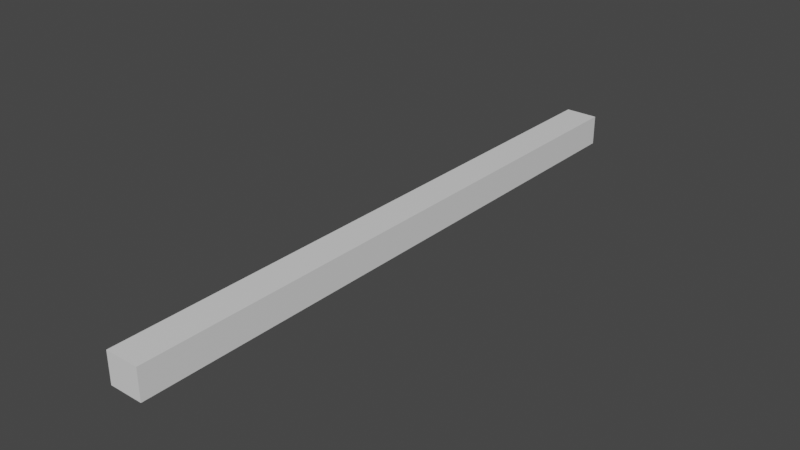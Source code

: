 # Source: LightRow.blend  (saved by Blender 2.81.16; exported with 4.5.12 LTS)
import bpy
from mathutils import Matrix  # noqa: F401  (used for matrix-valued properties, if any)

bpy.ops.wm.read_factory_settings(use_empty=True)
scene = bpy.context.scene
scene.name = 'Scene'

# ---- collections
col_collection = bpy.data.collections.new('Collection'); scene.collection.children.link(col_collection)

# ---- materials (node trees are filled in below, after node groups)
mat_material = bpy.data.materials.new('Material')
mat_material.alpha_threshold = 0.0
mat_material.use_transparent_shadow = False
mat_material.line_color = (0.0, 0.0, 0.0, 1.0)

# ---- material node trees
mat_material.use_nodes = True; mat_material.node_tree.nodes.clear()
_N = mat_material.node_tree.nodes; _L = mat_material.node_tree.links
n0 = _N.new('ShaderNodeOutputMaterial'); n0.name = 'Material Output'; n0.location = (300, 300)
n1 = _N.new('ShaderNodeBsdfPrincipled'); n1.name = 'Principled BSDF'; n1.location = (10, 300)
n1.distribution = 'GGX'
n1.subsurface_method = 'BURLEY'
n1.inputs[2].default_value = 0.4
n1.inputs[3].default_value = 1.45
n1.inputs[27].default_value = (0.0, 0.0, 0.0, 1.0)
n1.inputs[28].default_value = 1.0
_L.new(n1.outputs[0], n0.inputs[0])
n0.is_active_output = True

# ---- world
world_world = bpy.data.worlds.new('World'); scene.world = world_world
world_world.use_nodes = True; world_world.node_tree.nodes.clear()
_N = world_world.node_tree.nodes; _L = world_world.node_tree.links
n0 = _N.new('ShaderNodeOutputWorld'); n0.name = 'World Output'; n0.location = (300, 300)
n1 = _N.new('ShaderNodeBackground'); n1.name = 'Background'; n1.location = (10, 300)
n1.inputs[0].default_value = (0.05088, 0.05088, 0.05088, 1.0)
_L.new(n1.outputs[0], n0.inputs[0])
n0.is_active_output = True
world_world.color = (0.05088, 0.05088, 0.05088)
world_world.use_sun_shadow = False
world_world.sun_shadow_jitter_overblur = 0.0

# ---- meshes
me_cube = bpy.data.meshes.new('Cube')
me_cube.from_pydata([(1.0, 1.0, 1.0), (0.9103, 0.9657, -1.0), (1.0, -1.0, 1.0), (0.9103, -0.9657, -1.0), (-1.0, 1.0, 1.0), (-0.9274, 0.965, -1.0), (-1.0, -1.0, 1.0), (-0.9274, -0.965, -1.0), (-1.0, 1.0, -1.0), (-1.0, -1.0, -1.0), (1.0, 1.0, -1.0), (1.0, -1.0, -1.0), (-0.9274, 0.965, -0.9472), (-0.9274, -0.965, -0.9472), (0.9103, 0.9657, -0.9472), (0.9103, -0.9657, -0.9472)], [], [(0, 4, 6, 2), (11, 2, 6, 9), (9, 6, 4, 8), (3, 7, 13, 15), (10, 0, 2, 11), (8, 4, 0, 10), (5, 7, 9, 8), (1, 5, 8, 10), (7, 3, 11, 9), (3, 1, 10, 11), (7, 5, 12, 13), (1, 3, 15, 14), (5, 1, 14, 12)])
_uv = me_cube.uv_layers.new(name='UVMap')
_uv.uv.foreach_set('vector', [0.625, 0.5, 0.875, 0.5, 0.875, 0.75, 0.625, 0.75, 0.375, 0.75, 0.625, 0.75, 0.625, 1.0, 0.375, 1.0, 0.375, 0.0, 0.625, 0.0, 0.625, 0.25, 0.375, 0.25, 0.3638, 0.7457, 0.1341, 0.7456, 0.1341, 0.7456, 0.3638, 0.7457, 0.375, 0.5, 0.625, 0.5, 0.625, 0.75, 0.375, 0.75, 0.375, 0.25, 0.625, 0.25, 0.625, 0.5, 0.375, 0.5, 0.1341, 0.5044, 0.1341, 0.7456, 0.125, 0.75, 0.125, 0.5, 0.3638, 0.5043, 0.1341, 0.5044, 0.125, 0.5, 0.375, 0.5, 0.1341, 0.7456, 0.3638, 0.7457, 0.375, 0.75, 0.125, 0.75, 0.3638, 0.7457, 0.3638, 0.5043, 0.375, 0.5, 0.375, 0.75, 0.1341, 0.7456, 0.1341, 0.5044, 0.1341, 0.5044, 0.1341, 0.7456, 0.3638, 0.5043, 0.3638, 0.7457, 0.3638, 0.7457, 0.3638, 0.5043, 0.1341, 0.5044, 0.3638, 0.5043, 0.3638, 0.5043, 0.1341, 0.5044])
me_cube.materials.append(mat_material)
me_cube.use_remesh_preserve_volume = False
me_cube.use_remesh_preserve_attributes = False
me_cube.use_mirror_vertex_groups = False
me_cube.update()
me_cube_001 = bpy.data.meshes.new('Cube.001')
me_cube_001.from_pydata([(-0.9274, 0.965, -0.9472), (-0.9274, -0.965, -0.9472), (0.9103, 0.9657, -0.9472), (0.9103, -0.9657, -0.9472)], [], [(0, 2, 3, 1)])
_uv = me_cube_001.uv_layers.new(name='UVMap')
_uv.uv.foreach_set('vector', [0.1341, 0.5044, 0.3638, 0.5043, 0.3638, 0.7457, 0.1341, 0.7456])
me_cube_001.materials.append(mat_material)
me_cube_001.use_remesh_preserve_volume = False
me_cube_001.use_remesh_preserve_attributes = False
me_cube_001.use_mirror_vertex_groups = False
me_cube_001.update()

# ---- objects
ob_cube = bpy.data.objects.new('Cube', me_cube)
ob_cube_001 = bpy.data.objects.new('Cube.001', me_cube_001)

# ---- transforms, parenting, visibility, modifiers, constraints
ob_cube.location = (0.0, 0.0, 0.0)
ob_cube.scale = (0.11, 2.0, 0.1)
ob_cube.lock_rotations_4d = False
ob_cube.empty_display_type = 'ARROWS'
ob_cube.lineart.crease_threshold = 0.0
ob_cube_001.location = (0.0, 0.0, 0.0)
ob_cube_001.scale = (0.11, 2.0, 0.1)
ob_cube_001.lock_rotations_4d = False
ob_cube_001.empty_display_type = 'ARROWS'
ob_cube_001.lineart.crease_threshold = 0.0

# ---- collection membership
col_collection.objects.link(ob_cube)
col_collection.objects.link(ob_cube_001)

# ---- scene / render settings (as saved in the file)
scene.frame_start = 1; scene.frame_end = 250; scene.frame_set(1)
scene.render.engine = 'BLENDER_EEVEE_NEXT'
scene.cycles.use_denoising = False
scene.cycles.samples = 128
scene.cycles.sampling_pattern = 'TABULATED_SOBOL'
scene.cycles.use_adaptive_sampling = False
scene.cycles.use_light_tree = False
scene.view_settings.view_transform = 'Filmic'
bpy.context.view_layer.update()

# ---- added for rendering (the .blend has no active camera and no usable light): camera, sun
cam_auto = bpy.data.cameras.new('AutoCamera')
cam_auto.lens = 50.0
cam_auto.sensor_width = 36.0
cam_auto.clip_end = 1000.0
ob_auto_camera = bpy.data.objects.new('AutoCamera', cam_auto)
scene.collection.objects.link(ob_auto_camera)
ob_auto_camera.location = (3.71111, -4.45333, 2.96889)
ob_auto_camera.rotation_euler = (1.09748, -7.21219e-08, 0.694738)
scene.camera = ob_auto_camera
light_auto_sun = bpy.data.lights.new('AutoSun', 'SUN')
light_auto_sun.energy = 3.0
light_auto_sun.angle = 0.0523599
ob_auto_sun = bpy.data.objects.new('AutoSun', light_auto_sun)
scene.collection.objects.link(ob_auto_sun)
ob_auto_sun.rotation_euler = (0.872665, 0.174533, 0.523599)
bpy.context.view_layer.update()
